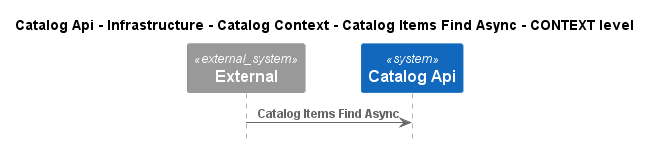

The diagram above was rendered by PlantUML. Its source (embedded in the PNG):
@startuml
!pragma layout smetana
!include ..\..\..\..\..\..\..\..\.c4s\C4_Sequence.puml

title Catalog Api - Infrastructure - Catalog Context - Catalog Items Find Async - CONTEXT level

System_Ext(C4InterFlow.SoftwareSystems.ExternalSystem, "External", "")
System(dotnet.eShop.Architecture.SoftwareSystems.CatalogApi, "Catalog Api", "")

Rel(C4InterFlow.SoftwareSystems.ExternalSystem, dotnet.eShop.Architecture.SoftwareSystems.CatalogApi, "Catalog Items Find Async")


@enduml